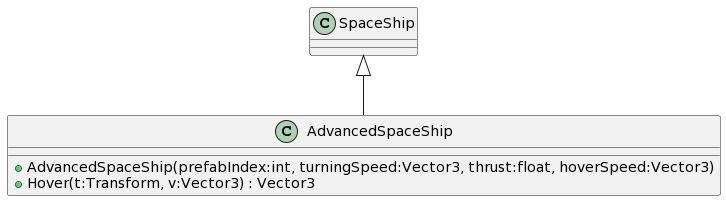

The diagram above was rendered by PlantUML. Its source (embedded in the PNG):
@startuml
class AdvancedSpaceShip {
    + AdvancedSpaceShip(prefabIndex:int, turningSpeed:Vector3, thrust:float, hoverSpeed:Vector3)
    + Hover(t:Transform, v:Vector3) : Vector3
}
SpaceShip <|-- AdvancedSpaceShip
@enduml